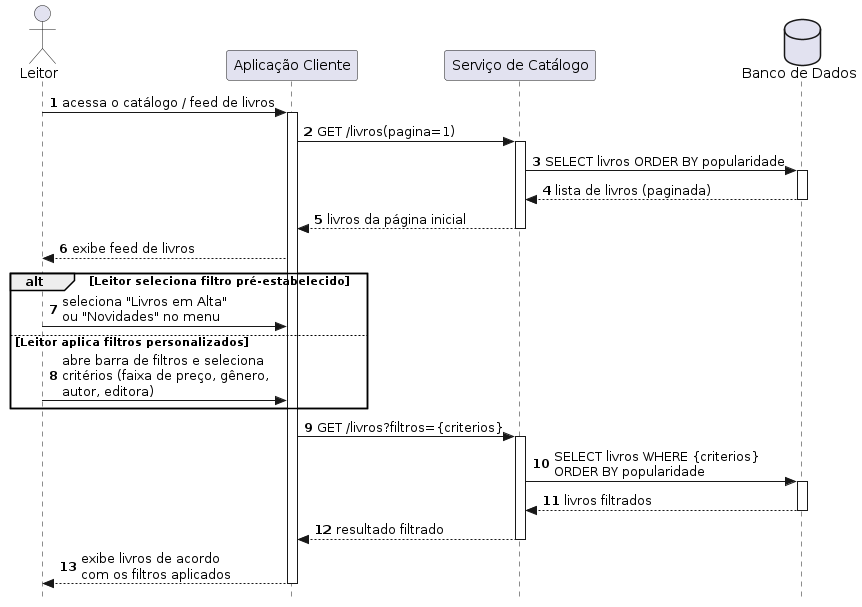

The diagram above was rendered by PlantUML. Its source (embedded in the PNG):
@startuml
autonumber
skinparam style strictuml

actor Leitor as "Leitor"
participant Client          as "Aplicação Cliente"
participant ServiceCatalogo as "Serviço de Catálogo"
database    BD              as "Banco de Dados"

Leitor -> Client : acessa o catálogo / feed de livros
activate Client

Client -> ServiceCatalogo : GET /livros(pagina=1)
activate ServiceCatalogo
ServiceCatalogo -> BD : SELECT livros ORDER BY popularidade
activate BD
BD --> ServiceCatalogo : lista de livros (paginada)
deactivate BD
ServiceCatalogo --> Client : livros da página inicial
deactivate ServiceCatalogo

Client --> Leitor : exibe feed de livros

alt Leitor seleciona filtro pré-estabelecido
    Leitor -> Client : seleciona "Livros em Alta"\nou "Novidades" no menu
else Leitor aplica filtros personalizados
    Leitor -> Client : abre barra de filtros e seleciona\ncritérios (faixa de preço, gênero,\nautor, editora)
end

' ── extend: aplicar_filtros ──────────────
Client -> ServiceCatalogo : GET /livros?filtros={criterios}
activate ServiceCatalogo
ServiceCatalogo -> BD : SELECT livros WHERE {criterios}\nORDER BY popularidade
activate BD
BD --> ServiceCatalogo : livros filtrados
deactivate BD
ServiceCatalogo --> Client : resultado filtrado
deactivate ServiceCatalogo

Client --> Leitor : exibe livros de acordo\ncom os filtros aplicados
' ─────────────────────────────────────────

deactivate Client
@enduml